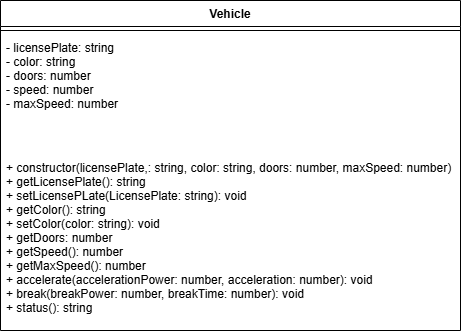

The diagram above was exported from draw.io. Its source (the exported page's mxGraphModel, read from the mxfile embedded in the PNG):
<mxGraphModel dx="526" dy="491" grid="1" gridSize="10" guides="1" tooltips="1" connect="1" arrows="1" fold="1" page="1" pageScale="1" pageWidth="827" pageHeight="1169" math="0" shadow="0">
  <root>
    <mxCell id="0" />
    <mxCell id="1" parent="0" />
    <mxCell id="2" value="Vehicle" style="swimlane;fontStyle=1;align=center;verticalAlign=top;childLayout=stackLayout;horizontal=1;startSize=26;horizontalStack=0;resizeParent=1;resizeParentMax=0;resizeLast=0;collapsible=1;marginBottom=0;" vertex="1" parent="1">
      <mxGeometry x="250" y="200" width="460" height="330" as="geometry" />
    </mxCell>
    <mxCell id="4" value="" style="line;strokeWidth=1;fillColor=none;align=left;verticalAlign=middle;spacingTop=-1;spacingLeft=3;spacingRight=3;rotatable=0;labelPosition=right;points=[];portConstraint=eastwest;strokeColor=inherit;" vertex="1" parent="2">
      <mxGeometry y="26" width="460" height="8" as="geometry" />
    </mxCell>
    <mxCell id="3" value="- licensePlate: string&#10;- color: string&#10;- doors: number&#10;- speed: number&#10;- maxSpeed: number" style="text;strokeColor=none;fillColor=none;align=left;verticalAlign=top;spacingLeft=4;spacingRight=4;overflow=hidden;rotatable=0;points=[[0,0.5],[1,0.5]];portConstraint=eastwest;" vertex="1" parent="2">
      <mxGeometry y="34" width="460" height="120" as="geometry" />
    </mxCell>
    <mxCell id="5" value="+ constructor(licensePlate,: string, color: string, doors: number, maxSpeed: number)&#10;+ getLicensePlate(): string&#10;+ setLicensePLate(LicensePlate: string): void&#10;+ getColor(): string&#10;+ setColor(color: string): void&#10;+ getDoors: number&#10;+ getSpeed(): number&#10;+ getMaxSpeed(): number &#10;+ accelerate(accelerationPower: number, acceleration: number): void&#10;+ break(breakPower: number, breakTime: number): void&#10;+ status(): string" style="text;strokeColor=none;fillColor=none;align=left;verticalAlign=top;spacingLeft=4;spacingRight=4;overflow=hidden;rotatable=0;points=[[0,0.5],[1,0.5]];portConstraint=eastwest;" vertex="1" parent="2">
      <mxGeometry y="154" width="460" height="176" as="geometry" />
    </mxCell>
  </root>
</mxGraphModel>